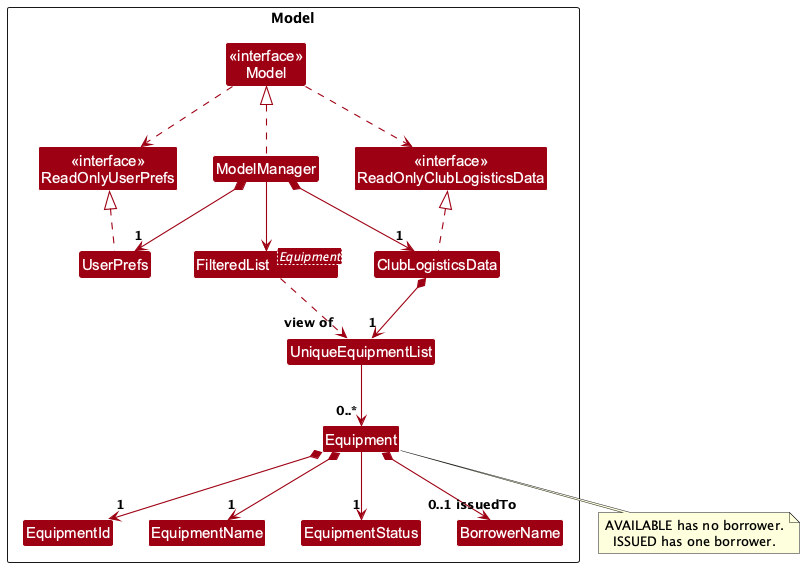

The diagram above was rendered by PlantUML. Its source (embedded in the PNG):
@startuml
!include style.puml
skinparam arrowThickness 1.1
skinparam arrowColor MODEL_COLOR
skinparam classBackgroundColor MODEL_COLOR

package Model as ModelPackage <<Rectangle>> {
Class "<<interface>>\nReadOnlyClubLogisticsData" as ReadOnlyClubLogisticsData
Class "<<interface>>\nReadOnlyUserPrefs" as ReadOnlyUserPrefs
Class "<<interface>>\nModel" as Model
Class ClubLogisticsData
Class ModelManager
Class UserPrefs
Class UniqueEquipmentList
Class Equipment
Class EquipmentId
Class EquipmentName
Enum EquipmentStatus
Class BorrowerName
Class "FilteredList<Equipment>" as FilteredEquipment
}

ClubLogisticsData .up.|> ReadOnlyClubLogisticsData
UserPrefs .up.|> ReadOnlyUserPrefs
ModelManager .up.|> Model
Model ..> ReadOnlyClubLogisticsData
Model ..> ReadOnlyUserPrefs

ModelManager *--> "1" ClubLogisticsData
ModelManager *--> "1" UserPrefs
ModelManager --> FilteredEquipment
FilteredEquipment ..> "view of" UniqueEquipmentList

ClubLogisticsData *--> "1" UniqueEquipmentList
UniqueEquipmentList --> "0..*" Equipment
Equipment *--> "1" EquipmentId
Equipment *--> "1" EquipmentName
Equipment --> "1" EquipmentStatus
Equipment *--> "0..1 issuedTo" BorrowerName

note bottom of Equipment
  AVAILABLE has no borrower.
  ISSUED has one borrower.
end note
@enduml